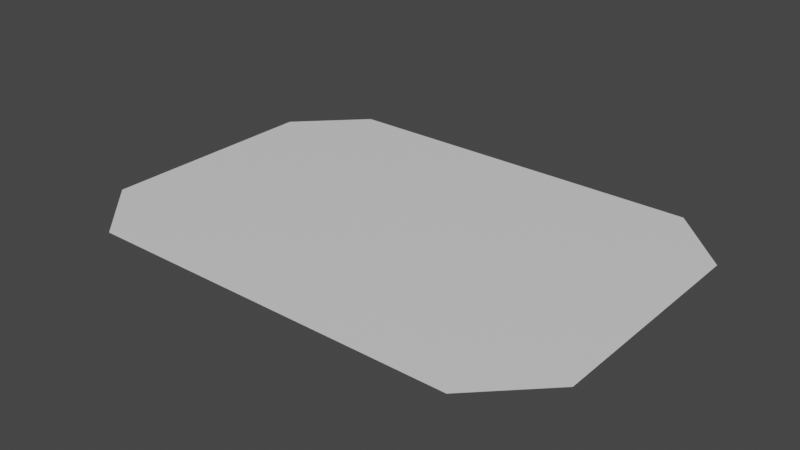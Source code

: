 # Source: MenuBoard.blend  (saved by Blender 2.80.75; exported with 4.5.12 LTS)
import bpy
from mathutils import Matrix  # noqa: F401  (used for matrix-valued properties, if any)

bpy.ops.wm.read_factory_settings(use_empty=True)
scene = bpy.context.scene
scene.name = 'Scene'

# ---- collections
col_collection = bpy.data.collections.new('Collection'); scene.collection.children.link(col_collection)

# ---- materials (node trees are filled in below, after node groups)
mat_material = bpy.data.materials.new('Material')
mat_material.alpha_threshold = 0.0
mat_material.use_transparent_shadow = False
mat_material.line_color = (0.0, 0.0, 0.0, 1.0)

# ---- material node trees
mat_material.use_nodes = True; mat_material.node_tree.nodes.clear()
_N = mat_material.node_tree.nodes; _L = mat_material.node_tree.links
n0 = _N.new('ShaderNodeOutputMaterial'); n0.name = 'Material Output'; n0.location = (300, 300)
n1 = _N.new('ShaderNodeBsdfPrincipled'); n1.name = 'Principled BSDF'; n1.location = (10, 300)
n1.distribution = 'GGX'
n1.subsurface_method = 'BURLEY'
n1.inputs[2].default_value = 0.4
n1.inputs[3].default_value = 1.45
n1.inputs[27].default_value = (0.0, 0.0, 0.0, 1.0)
n1.inputs[28].default_value = 1.0
_L.new(n1.outputs[0], n0.inputs[0])
n0.is_active_output = True

# ---- world
world_world = bpy.data.worlds.new('World'); scene.world = world_world
world_world.use_nodes = True; world_world.node_tree.nodes.clear()
_N = world_world.node_tree.nodes; _L = world_world.node_tree.links
n0 = _N.new('ShaderNodeOutputWorld'); n0.name = 'World Output'; n0.location = (300, 300)
n1 = _N.new('ShaderNodeBackground'); n1.name = 'Background'; n1.location = (10, 300)
n1.inputs[0].default_value = (0.05088, 0.05088, 0.05088, 1.0)
_L.new(n1.outputs[0], n0.inputs[0])
n0.is_active_output = True
world_world.color = (0.05088, 0.05088, 0.05088)
world_world.use_sun_shadow = False
world_world.sun_shadow_jitter_overblur = 0.0

# ---- meshes
me_cube = bpy.data.meshes.new('Cube')
me_cube.from_pydata([(0.75, 0.7, 0.0), (1.0, 0.45, 0.0), (1.0, -0.45, 0.0), (0.75, -0.7, 0.0), (-1.0, 0.45, 0.0), (-0.75, 0.7, 0.0), (-0.75, -0.7, 0.0), (-1.0, -0.45, 0.0)], [], [(5, 4, 7, 6), (1, 0, 3, 2), (6, 3, 0, 5)])
_uv = me_cube.uv_layers.new(name='UVMap')
_uv.uv.foreach_set('vector', [0.875, 0.1501, 0.9999, 0.275, 0.9999, 0.725, 0.875, 0.8499, 0.0001089, 0.275, 0.1251, 0.1501, 0.1251, 0.8499, 0.0001087, 0.725, 0.875, 0.8499, 0.1251, 0.8499, 0.1251, 0.1501, 0.875, 0.1501])
me_cube.materials.append(mat_material)
me_cube.use_remesh_preserve_volume = False
me_cube.use_remesh_preserve_attributes = False
me_cube.use_mirror_vertex_groups = False
me_cube.update()

# ---- objects
ob_cube = bpy.data.objects.new('Cube', me_cube)

# ---- transforms, parenting, visibility, modifiers, constraints
ob_cube.location = (0.0, 0.0, 0.0)
ob_cube.lock_rotations_4d = False
ob_cube.empty_display_type = 'ARROWS'
ob_cube.lineart.crease_threshold = 0.0

# ---- collection membership
col_collection.objects.link(ob_cube)

# ---- scene / render settings (as saved in the file)
scene.frame_start = 1; scene.frame_end = 250; scene.frame_set(1)
scene.render.engine = 'BLENDER_EEVEE_NEXT'
scene.cycles.use_denoising = False
scene.cycles.samples = 128
scene.cycles.sampling_pattern = 'TABULATED_SOBOL'
scene.cycles.use_adaptive_sampling = False
scene.cycles.use_light_tree = False
scene.view_settings.view_transform = 'Filmic'
bpy.context.view_layer.update()

# ---- added for rendering (the .blend has no active camera and no usable light): camera, sun
cam_auto = bpy.data.cameras.new('AutoCamera')
cam_auto.lens = 50.0
cam_auto.sensor_width = 36.0
cam_auto.clip_end = 1000.0
ob_auto_camera = bpy.data.objects.new('AutoCamera', cam_auto)
scene.collection.objects.link(ob_auto_camera)
ob_auto_camera.location = (2.25876, -2.71051, 1.80701)
ob_auto_camera.rotation_euler = (1.09748, -7.21219e-08, 0.694738)
scene.camera = ob_auto_camera
light_auto_sun = bpy.data.lights.new('AutoSun', 'SUN')
light_auto_sun.energy = 3.0
light_auto_sun.angle = 0.0523599
ob_auto_sun = bpy.data.objects.new('AutoSun', light_auto_sun)
scene.collection.objects.link(ob_auto_sun)
ob_auto_sun.rotation_euler = (0.872665, 0.174533, 0.523599)
bpy.context.view_layer.update()
